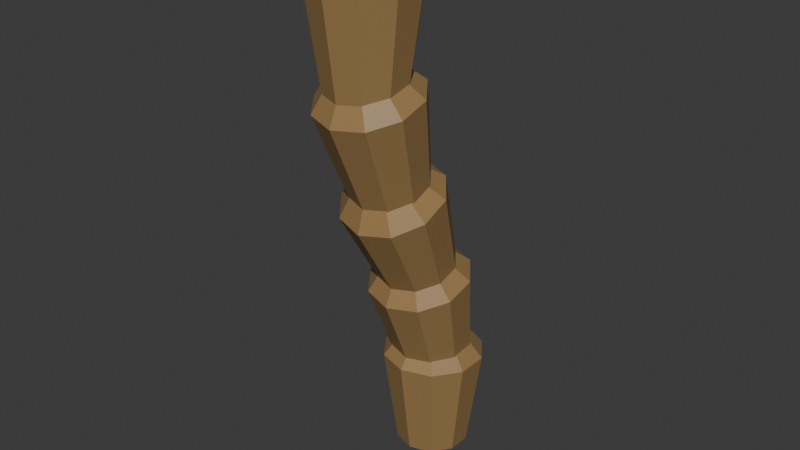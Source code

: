 # Source: palm_treelog.blend  (saved by Blender 4.0.36; exported with 4.5.12 LTS)
import bpy
from mathutils import Matrix  # noqa: F401  (used for matrix-valued properties, if any)

bpy.ops.wm.read_factory_settings(use_empty=True)
scene = bpy.context.scene
scene.name = 'Scene'

# ---- collections
col_collection = bpy.data.collections.new('Collection'); scene.collection.children.link(col_collection)

# ---- materials (node trees are filled in below, after node groups)
mat_material_001 = bpy.data.materials.new('Material.001')
mat_material_001.use_transparent_shadow = False
mat_material_002 = bpy.data.materials.new('Material.002')
mat_material_002.use_transparent_shadow = False
mat_material_003 = bpy.data.materials.new('Material.003')
mat_material_003.use_transparent_shadow = False

# ---- material node trees
mat_material_001.use_nodes = True; mat_material_001.node_tree.nodes.clear()
_N = mat_material_001.node_tree.nodes; _L = mat_material_001.node_tree.links
n0 = _N.new('ShaderNodeBsdfPrincipled'); n0.name = 'Principled BSDF'; n0.location = (10, 300)
n0.inputs[0].default_value = (0.3232, 0.1981, 0.07818, 1.0)
n0.inputs[3].default_value = 1.45
n1 = _N.new('ShaderNodeOutputMaterial'); n1.name = 'Material Output'; n1.location = (300, 300)
_L.new(n0.outputs[0], n1.inputs[0])
n1.is_active_output = True
mat_material_002.use_nodes = True; mat_material_002.node_tree.nodes.clear()
_N = mat_material_002.node_tree.nodes; _L = mat_material_002.node_tree.links
n0 = _N.new('ShaderNodeBsdfPrincipled'); n0.name = 'Principled BSDF'; n0.location = (10, 300)
n0.inputs[0].default_value = (0.0, 0.3563, 0.01317, 1.0)
n0.inputs[3].default_value = 1.45
n1 = _N.new('ShaderNodeOutputMaterial'); n1.name = 'Material Output'; n1.location = (300, 300)
_L.new(n0.outputs[0], n1.inputs[0])
n1.is_active_output = True
mat_material_003.use_nodes = True; mat_material_003.node_tree.nodes.clear()
_N = mat_material_003.node_tree.nodes; _L = mat_material_003.node_tree.links
n0 = _N.new('ShaderNodeBsdfPrincipled'); n0.name = 'Principled BSDF'; n0.location = (10, 300)
n0.inputs[0].default_value = (0.04374, 0.01298, 0.002428, 1.0)
n0.inputs[3].default_value = 1.45
n1 = _N.new('ShaderNodeOutputMaterial'); n1.name = 'Material Output'; n1.location = (300, 300)
_L.new(n0.outputs[0], n1.inputs[0])
n1.is_active_output = True

# ---- world
world_world = bpy.data.worlds.new('World'); scene.world = world_world
world_world.use_nodes = True; world_world.node_tree.nodes.clear()
_N = world_world.node_tree.nodes; _L = world_world.node_tree.links
n0 = _N.new('ShaderNodeOutputWorld'); n0.name = 'World Output'; n0.location = (300, 300)
n1 = _N.new('ShaderNodeBackground'); n1.name = 'Background'; n1.location = (10, 300)
n1.inputs[0].default_value = (0.05088, 0.05088, 0.05088, 1.0)
_L.new(n1.outputs[0], n0.inputs[0])
n0.is_active_output = True
world_world.color = (0.05088, 0.05088, 0.05088)
world_world.use_sun_shadow = False
world_world.sun_shadow_jitter_overblur = 0.0

# ---- meshes
me_cylinder_005 = bpy.data.meshes.new('Cylinder.005')
me_cylinder_005.from_pydata([(-2.844e-09, 2.252, -5.088), (-1.192e-09, 1.979, -2.747), (0.4249, 2.114, -5.103), (0.4136, 1.846, -2.762), (0.6875, 1.755, -5.142), (0.6692, 1.496, -2.8), (0.6875, 1.311, -5.19), (0.6692, 1.064, -2.846), (0.4249, 0.9514, -5.228), (0.4136, 0.7138, -2.884), (-2.844e-09, 0.8142, -5.243), (-1.192e-09, 0.5802, -2.899), (-0.4249, 0.9514, -5.228), (-0.4136, 0.7138, -2.884), (-0.6875, 1.311, -5.19), (-0.6692, 1.064, -2.846), (-0.6875, 1.755, -5.142), (-0.6692, 1.496, -2.8), (-0.4249, 2.114, -5.103), (-0.4136, 1.846, -2.762), (0.5878, 2.122, -3.09), (-1.192e-09, 2.312, -3.07), (0.9511, 1.625, -3.144), (0.9511, 1.011, -3.21), (0.5878, 0.5137, -3.264), (-1.192e-09, 0.3238, -3.285), (-0.5878, 0.5137, -3.264), (-0.9511, 1.011, -3.21), (-0.9511, 1.625, -3.144), (-0.5878, 2.122, -3.09), (-2.844e-09, 2.061, -3.008), (-1.192e-09, 1.191, -0.8181), (0.4249, 1.932, -3.058), (0.4136, 1.066, -0.8667), (0.6875, 1.595, -3.189), (0.6692, 0.7378, -0.9939), (0.6875, 1.179, -3.35), (0.6692, 0.3324, -1.151), (0.4249, 0.8416, -3.481), (0.4136, 0.004361, -1.278), (-2.844e-09, 0.7129, -3.531), (-1.192e-09, -0.1209, -1.327), (-0.4249, 0.8416, -3.481), (-0.4136, 0.004361, -1.278), (-0.6875, 1.179, -3.35), (-0.6692, 0.3324, -1.151), (-0.6875, 1.595, -3.189), (-0.6692, 0.7378, -0.9939), (-0.4249, 1.932, -3.058), (-0.4136, 1.066, -0.8667), (0.5878, 1.418, -1.112), (-1.192e-09, 1.596, -1.043), (0.9511, 0.952, -1.293), (0.9511, 0.3758, -1.516), (0.5878, -0.09039, -1.697), (-1.192e-09, -0.2685, -1.766), (-0.5878, -0.09039, -1.697), (-0.9511, 0.3758, -1.516), (-0.9511, 0.952, -1.293), (-0.5878, 1.418, -1.112), (-2.844e-09, 1.314, -0.9784), (-1.192e-09, 0.1393, 1.065), (0.4249, 1.193, -1.046), (0.4136, 0.02229, 0.9987), (0.6875, 0.8784, -1.224), (0.6692, -0.2842, 0.8259), (0.6875, 0.4892, -1.443), (0.6692, -0.6629, 0.6123), (0.4249, 0.1744, -1.621), (0.4136, -0.9694, 0.4395), (-2.844e-09, 0.05413, -1.689), (-1.192e-09, -1.086, 0.3735), (-0.4249, 0.1744, -1.621), (-0.4136, -0.9694, 0.4395), (-0.6875, 0.4892, -1.443), (-0.6692, -0.6629, 0.6123), (-0.6875, 0.8784, -1.224), (-0.6692, -0.2842, 0.8259), (-0.4249, 1.193, -1.046), (-0.4136, 0.02229, 0.9987), (0.5878, 0.4062, 0.8061), (-1.192e-09, 0.5725, 0.8999), (0.9511, -0.02936, 0.5605), (0.9511, -0.5677, 0.2569), (0.5878, -1.003, 0.01132), (-1.192e-09, -1.17, -0.08249), (-0.5878, -1.003, 0.01132), (-0.9511, -0.5677, 0.2569), (-0.9511, -0.02936, 0.5605), (-0.5878, 0.4062, 0.8061), (-2.844e-09, 0.3418, 0.7649), (-1.192e-09, -0.5753, 2.936), (0.4249, 0.2142, 0.7122), (0.4136, -0.6995, 2.884), (0.6875, -0.1199, 0.5743), (0.6692, -1.025, 2.75), (0.6875, -0.5329, 0.4038), (0.6692, -1.427, 2.584), (0.4249, -0.867, 0.2658), (0.4136, -1.752, 2.45), (-2.844e-09, -0.9946, 0.2131), (-1.192e-09, -1.876, 2.398), (-0.4249, -0.867, 0.2658), (-0.4136, -1.752, 2.45), (-0.6875, -0.5329, 0.4038), (-0.6692, -1.427, 2.584), (-0.6875, -0.1199, 0.5743), (-0.6692, -1.025, 2.75), (-0.4249, 0.2142, 0.7122), (-0.4136, -0.6995, 2.884), (0.5878, -0.3419, 2.646), (-1.192e-09, -0.1654, 2.719), (0.9511, -0.8041, 2.456), (0.9511, -1.375, 2.22), (0.5878, -1.837, 2.029), (-1.192e-09, -2.014, 1.956), (-0.5878, -1.837, 2.029), (-0.9511, -1.375, 2.22), (-0.9511, -0.8041, 2.456), (-0.5878, -0.3419, 2.646), (-2.844e-09, -0.4542, 2.509), (-1.192e-09, -0.7264, 4.849), (0.4249, -0.5914, 2.494), (0.4136, -0.86, 4.835), (0.6875, -0.9508, 2.455), (0.6692, -1.21, 4.797), (0.6875, -1.395, 2.407), (0.6692, -1.642, 4.75), (0.4249, -1.754, 2.368), (0.4136, -1.992, 4.713), (-2.844e-09, -1.892, 2.354), (-1.192e-09, -2.126, 4.698), (-0.4249, -1.754, 2.368), (-0.4136, -1.992, 4.713), (-0.6875, -1.395, 2.407), (-0.6692, -1.642, 4.75), (-0.6875, -0.9508, 2.455), (-0.6692, -1.21, 4.797), (-0.4249, -0.5914, 2.494), (-0.4136, -0.86, 4.835), (0.5878, -0.5834, 4.506), (-1.192e-09, -0.3935, 4.527), (0.9511, -1.08, 4.453), (0.9511, -1.695, 4.386), (0.5878, -2.192, 4.333), (-1.192e-09, -2.382, 4.312), (-0.5878, -2.192, 4.333), (-0.9511, -1.695, 4.386), (-0.9511, -1.08, 4.453), (-0.5878, -0.5834, 4.506)], [], [(0, 21, 20, 2), (2, 20, 22, 4), (4, 22, 23, 6), (6, 23, 24, 8), (8, 24, 25, 10), (10, 25, 26, 12), (12, 26, 27, 14), (14, 27, 28, 16), (3, 1, 19, 17, 15, 13, 11, 9, 7, 5), (16, 28, 29, 18), (18, 29, 21, 0), (0, 2, 4, 6, 8, 10, 12, 14, 16, 18), (1, 3, 20, 21), (3, 5, 22, 20), (5, 7, 23, 22), (7, 9, 24, 23), (9, 11, 25, 24), (11, 13, 26, 25), (13, 15, 27, 26), (15, 17, 28, 27), (17, 19, 29, 28), (19, 1, 21, 29), (30, 51, 50, 32), (32, 50, 52, 34), (34, 52, 53, 36), (36, 53, 54, 38), (38, 54, 55, 40), (40, 55, 56, 42), (42, 56, 57, 44), (44, 57, 58, 46), (33, 31, 49, 47, 45, 43, 41, 39, 37, 35), (46, 58, 59, 48), (48, 59, 51, 30), (30, 32, 34, 36, 38, 40, 42, 44, 46, 48), (31, 33, 50, 51), (33, 35, 52, 50), (35, 37, 53, 52), (37, 39, 54, 53), (39, 41, 55, 54), (41, 43, 56, 55), (43, 45, 57, 56), (45, 47, 58, 57), (47, 49, 59, 58), (49, 31, 51, 59), (60, 81, 80, 62), (62, 80, 82, 64), (64, 82, 83, 66), (66, 83, 84, 68), (68, 84, 85, 70), (70, 85, 86, 72), (72, 86, 87, 74), (74, 87, 88, 76), (63, 61, 79, 77, 75, 73, 71, 69, 67, 65), (76, 88, 89, 78), (78, 89, 81, 60), (60, 62, 64, 66, 68, 70, 72, 74, 76, 78), (61, 63, 80, 81), (63, 65, 82, 80), (65, 67, 83, 82), (67, 69, 84, 83), (69, 71, 85, 84), (71, 73, 86, 85), (73, 75, 87, 86), (75, 77, 88, 87), (77, 79, 89, 88), (79, 61, 81, 89), (90, 111, 110, 92), (92, 110, 112, 94), (94, 112, 113, 96), (96, 113, 114, 98), (98, 114, 115, 100), (100, 115, 116, 102), (102, 116, 117, 104), (104, 117, 118, 106), (93, 91, 109, 107, 105, 103, 101, 99, 97, 95), (106, 118, 119, 108), (108, 119, 111, 90), (90, 92, 94, 96, 98, 100, 102, 104, 106, 108), (91, 93, 110, 111), (93, 95, 112, 110), (95, 97, 113, 112), (97, 99, 114, 113), (99, 101, 115, 114), (101, 103, 116, 115), (103, 105, 117, 116), (105, 107, 118, 117), (107, 109, 119, 118), (109, 91, 111, 119), (120, 141, 140, 122), (122, 140, 142, 124), (124, 142, 143, 126), (126, 143, 144, 128), (128, 144, 145, 130), (130, 145, 146, 132), (132, 146, 147, 134), (134, 147, 148, 136), (136, 148, 149, 138), (138, 149, 141, 120), (120, 122, 124, 126, 128, 130, 132, 134, 136, 138), (121, 123, 140, 141), (123, 125, 142, 140), (125, 127, 143, 142), (127, 129, 144, 143), (129, 131, 145, 144), (131, 133, 146, 145), (133, 135, 147, 146), (135, 137, 148, 147), (137, 139, 149, 148), (139, 121, 141, 149), (123, 121, 139, 137, 135, 133, 131, 129, 127, 125)])
_uv = me_cylinder_005.uv_layers.new(name='UVMap')
_uv.uv.foreach_set('vector', [1.0, 0.5, 1.0, 1.0, 0.9, 1.0, 0.9, 0.5, 0.9, 0.5, 0.9, 1.0, 0.8, 1.0, 0.8, 0.5, 0.8, 0.5, 0.8, 1.0, 0.7, 1.0, 0.7, 0.5, 0.7, 0.5, 0.7, 1.0, 0.6, 1.0, 0.6, 0.5, 0.6, 0.5, 0.6, 1.0, 0.5, 1.0, 0.5, 0.5, 0.5, 0.5, 0.5, 1.0, 0.4, 1.0, 0.4, 0.5, 0.4, 0.5, 0.4, 1.0, 0.3, 1.0, 0.3, 0.5, 0.3, 0.5, 0.3, 1.0, 0.2, 1.0, 0.2, 0.5, 0.3493, 0.3866, 0.25, 0.4189, 0.1507, 0.3866, 0.0894, 0.3022, 0.0894, 0.1978, 0.1507, 0.1134, 0.25, 0.08113, 0.3493, 0.1134, 0.4106, 0.1978, 0.4106, 0.3022, 0.2, 0.5, 0.2, 1.0, 0.1, 1.0, 0.1, 0.5, 0.1, 0.5, 0.1, 1.0, -7.451e-08, 1.0, -7.451e-08, 0.5, 0.75, 0.49, 0.8911, 0.4442, 0.9783, 0.3242, 0.9783, 0.1758, 0.8911, 0.05584, 0.75, 0.01, 0.6089, 0.05584, 0.5217, 0.1758, 0.5217, 0.3242, 0.6089, 0.4442, 0.25, 0.4189, 0.3493, 0.3866, 0.3911, 0.4442, 0.25, 0.49, 0.3493, 0.3866, 0.4106, 0.3022, 0.4783, 0.3242, 0.3911, 0.4442, 0.4106, 0.3022, 0.4106, 0.1978, 0.4783, 0.1758, 0.4783, 0.3242, 0.4106, 0.1978, 0.3493, 0.1134, 0.3911, 0.05584, 0.4783, 0.1758, 0.3493, 0.1134, 0.25, 0.08113, 0.25, 0.01, 0.3911, 0.05584, 0.25, 0.08113, 0.1507, 0.1134, 0.1089, 0.05584, 0.25, 0.01, 0.1507, 0.1134, 0.0894, 0.1978, 0.02175, 0.1758, 0.1089, 0.05584, 0.0894, 0.1978, 0.0894, 0.3022, 0.02175, 0.3242, 0.02175, 0.1758, 0.0894, 0.3022, 0.1507, 0.3866, 0.1089, 0.4442, 0.02175, 0.3242, 0.1507, 0.3866, 0.25, 0.4189, 0.25, 0.49, 0.1089, 0.4442, 1.0, 0.5, 1.0, 1.0, 0.9, 1.0, 0.9, 0.5, 0.9, 0.5, 0.9, 1.0, 0.8, 1.0, 0.8, 0.5, 0.8, 0.5, 0.8, 1.0, 0.7, 1.0, 0.7, 0.5, 0.7, 0.5, 0.7, 1.0, 0.6, 1.0, 0.6, 0.5, 0.6, 0.5, 0.6, 1.0, 0.5, 1.0, 0.5, 0.5, 0.5, 0.5, 0.5, 1.0, 0.4, 1.0, 0.4, 0.5, 0.4, 0.5, 0.4, 1.0, 0.3, 1.0, 0.3, 0.5, 0.3, 0.5, 0.3, 1.0, 0.2, 1.0, 0.2, 0.5, 0.3493, 0.3866, 0.25, 0.4189, 0.1507, 0.3866, 0.0894, 0.3022, 0.0894, 0.1978, 0.1507, 0.1134, 0.25, 0.08113, 0.3493, 0.1134, 0.4106, 0.1978, 0.4106, 0.3022, 0.2, 0.5, 0.2, 1.0, 0.1, 1.0, 0.1, 0.5, 0.1, 0.5, 0.1, 1.0, -7.451e-08, 1.0, -7.451e-08, 0.5, 0.75, 0.49, 0.8911, 0.4442, 0.9783, 0.3242, 0.9783, 0.1758, 0.8911, 0.05584, 0.75, 0.01, 0.6089, 0.05584, 0.5217, 0.1758, 0.5217, 0.3242, 0.6089, 0.4442, 0.25, 0.4189, 0.3493, 0.3866, 0.3911, 0.4442, 0.25, 0.49, 0.3493, 0.3866, 0.4106, 0.3022, 0.4783, 0.3242, 0.3911, 0.4442, 0.4106, 0.3022, 0.4106, 0.1978, 0.4783, 0.1758, 0.4783, 0.3242, 0.4106, 0.1978, 0.3493, 0.1134, 0.3911, 0.05584, 0.4783, 0.1758, 0.3493, 0.1134, 0.25, 0.08113, 0.25, 0.01, 0.3911, 0.05584, 0.25, 0.08113, 0.1507, 0.1134, 0.1089, 0.05584, 0.25, 0.01, 0.1507, 0.1134, 0.0894, 0.1978, 0.02175, 0.1758, 0.1089, 0.05584, 0.0894, 0.1978, 0.0894, 0.3022, 0.02175, 0.3242, 0.02175, 0.1758, 0.0894, 0.3022, 0.1507, 0.3866, 0.1089, 0.4442, 0.02175, 0.3242, 0.1507, 0.3866, 0.25, 0.4189, 0.25, 0.49, 0.1089, 0.4442, 1.0, 0.5, 1.0, 1.0, 0.9, 1.0, 0.9, 0.5, 0.9, 0.5, 0.9, 1.0, 0.8, 1.0, 0.8, 0.5, 0.8, 0.5, 0.8, 1.0, 0.7, 1.0, 0.7, 0.5, 0.7, 0.5, 0.7, 1.0, 0.6, 1.0, 0.6, 0.5, 0.6, 0.5, 0.6, 1.0, 0.5, 1.0, 0.5, 0.5, 0.5, 0.5, 0.5, 1.0, 0.4, 1.0, 0.4, 0.5, 0.4, 0.5, 0.4, 1.0, 0.3, 1.0, 0.3, 0.5, 0.3, 0.5, 0.3, 1.0, 0.2, 1.0, 0.2, 0.5, 0.3493, 0.3866, 0.25, 0.4189, 0.1507, 0.3866, 0.0894, 0.3022, 0.0894, 0.1978, 0.1507, 0.1134, 0.25, 0.08113, 0.3493, 0.1134, 0.4106, 0.1978, 0.4106, 0.3022, 0.2, 0.5, 0.2, 1.0, 0.1, 1.0, 0.1, 0.5, 0.1, 0.5, 0.1, 1.0, -7.451e-08, 1.0, -7.451e-08, 0.5, 0.75, 0.49, 0.8911, 0.4442, 0.9783, 0.3242, 0.9783, 0.1758, 0.8911, 0.05584, 0.75, 0.01, 0.6089, 0.05584, 0.5217, 0.1758, 0.5217, 0.3242, 0.6089, 0.4442, 0.25, 0.4189, 0.3493, 0.3866, 0.3911, 0.4442, 0.25, 0.49, 0.3493, 0.3866, 0.4106, 0.3022, 0.4783, 0.3242, 0.3911, 0.4442, 0.4106, 0.3022, 0.4106, 0.1978, 0.4783, 0.1758, 0.4783, 0.3242, 0.4106, 0.1978, 0.3493, 0.1134, 0.3911, 0.05584, 0.4783, 0.1758, 0.3493, 0.1134, 0.25, 0.08113, 0.25, 0.01, 0.3911, 0.05584, 0.25, 0.08113, 0.1507, 0.1134, 0.1089, 0.05584, 0.25, 0.01, 0.1507, 0.1134, 0.0894, 0.1978, 0.02175, 0.1758, 0.1089, 0.05584, 0.0894, 0.1978, 0.0894, 0.3022, 0.02175, 0.3242, 0.02175, 0.1758, 0.0894, 0.3022, 0.1507, 0.3866, 0.1089, 0.4442, 0.02175, 0.3242, 0.1507, 0.3866, 0.25, 0.4189, 0.25, 0.49, 0.1089, 0.4442, 1.0, 0.5, 1.0, 1.0, 0.9, 1.0, 0.9, 0.5, 0.9, 0.5, 0.9, 1.0, 0.8, 1.0, 0.8, 0.5, 0.8, 0.5, 0.8, 1.0, 0.7, 1.0, 0.7, 0.5, 0.7, 0.5, 0.7, 1.0, 0.6, 1.0, 0.6, 0.5, 0.6, 0.5, 0.6, 1.0, 0.5, 1.0, 0.5, 0.5, 0.5, 0.5, 0.5, 1.0, 0.4, 1.0, 0.4, 0.5, 0.4, 0.5, 0.4, 1.0, 0.3, 1.0, 0.3, 0.5, 0.3, 0.5, 0.3, 1.0, 0.2, 1.0, 0.2, 0.5, 0.3493, 0.3866, 0.25, 0.4189, 0.1507, 0.3866, 0.0894, 0.3022, 0.0894, 0.1978, 0.1507, 0.1134, 0.25, 0.08113, 0.3493, 0.1134, 0.4106, 0.1978, 0.4106, 0.3022, 0.2, 0.5, 0.2, 1.0, 0.1, 1.0, 0.1, 0.5, 0.1, 0.5, 0.1, 1.0, -7.451e-08, 1.0, -7.451e-08, 0.5, 0.75, 0.49, 0.8911, 0.4442, 0.9783, 0.3242, 0.9783, 0.1758, 0.8911, 0.05584, 0.75, 0.01, 0.6089, 0.05584, 0.5217, 0.1758, 0.5217, 0.3242, 0.6089, 0.4442, 0.25, 0.4189, 0.3493, 0.3866, 0.3911, 0.4442, 0.25, 0.49, 0.3493, 0.3866, 0.4106, 0.3022, 0.4783, 0.3242, 0.3911, 0.4442, 0.4106, 0.3022, 0.4106, 0.1978, 0.4783, 0.1758, 0.4783, 0.3242, 0.4106, 0.1978, 0.3493, 0.1134, 0.3911, 0.05584, 0.4783, 0.1758, 0.3493, 0.1134, 0.25, 0.08113, 0.25, 0.01, 0.3911, 0.05584, 0.25, 0.08113, 0.1507, 0.1134, 0.1089, 0.05584, 0.25, 0.01, 0.1507, 0.1134, 0.0894, 0.1978, 0.02175, 0.1758, 0.1089, 0.05584, 0.0894, 0.1978, 0.0894, 0.3022, 0.02175, 0.3242, 0.02175, 0.1758, 0.0894, 0.3022, 0.1507, 0.3866, 0.1089, 0.4442, 0.02175, 0.3242, 0.1507, 0.3866, 0.25, 0.4189, 0.25, 0.49, 0.1089, 0.4442, 1.0, 0.5, 1.0, 1.0, 0.9, 1.0, 0.9, 0.5, 0.9, 0.5, 0.9, 1.0, 0.8, 1.0, 0.8, 0.5, 0.8, 0.5, 0.8, 1.0, 0.7, 1.0, 0.7, 0.5, 0.7, 0.5, 0.7, 1.0, 0.6, 1.0, 0.6, 0.5, 0.6, 0.5, 0.6, 1.0, 0.5, 1.0, 0.5, 0.5, 0.5, 0.5, 0.5, 1.0, 0.4, 1.0, 0.4, 0.5, 0.4, 0.5, 0.4, 1.0, 0.3, 1.0, 0.3, 0.5, 0.3, 0.5, 0.3, 1.0, 0.2, 1.0, 0.2, 0.5, 0.2, 0.5, 0.2, 1.0, 0.1, 1.0, 0.1, 0.5, 0.1, 0.5, 0.1, 1.0, -7.451e-08, 1.0, -7.451e-08, 0.5, 0.75, 0.49, 0.8911, 0.4442, 0.9783, 0.3242, 0.9783, 0.1758, 0.8911, 0.05584, 0.75, 0.01, 0.6089, 0.05584, 0.5217, 0.1758, 0.5217, 0.3242, 0.6089, 0.4442, 0.25, 0.4189, 0.3493, 0.3866, 0.3911, 0.4442, 0.25, 0.49, 0.3493, 0.3866, 0.4106, 0.3022, 0.4783, 0.3242, 0.3911, 0.4442, 0.4106, 0.3022, 0.4106, 0.1978, 0.4783, 0.1758, 0.4783, 0.3242, 0.4106, 0.1978, 0.3493, 0.1134, 0.3911, 0.05584, 0.4783, 0.1758, 0.3493, 0.1134, 0.25, 0.08113, 0.25, 0.01, 0.3911, 0.05584, 0.25, 0.08113, 0.1507, 0.1134, 0.1089, 0.05584, 0.25, 0.01, 0.1507, 0.1134, 0.0894, 0.1978, 0.02175, 0.1758, 0.1089, 0.05584, 0.0894, 0.1978, 0.0894, 0.3022, 0.02175, 0.3242, 0.02175, 0.1758, 0.0894, 0.3022, 0.1507, 0.3866, 0.1089, 0.4442, 0.02175, 0.3242, 0.1507, 0.3866, 0.25, 0.4189, 0.25, 0.49, 0.1089, 0.4442, 0.3493, 0.3866, 0.25, 0.4189, 0.1507, 0.3866, 0.0894, 0.3022, 0.0894, 0.1978, 0.1507, 0.1134, 0.25, 0.08113, 0.3493, 0.1134, 0.4106, 0.1978, 0.4106, 0.3022])
me_cylinder_005.materials.append(mat_material_001)
me_cylinder_005.materials.append(mat_material_002)
me_cylinder_005.materials.append(mat_material_003)
me_cylinder_005.update()

# ---- objects
ob_cylinder_005 = bpy.data.objects.new('Cylinder.005', me_cylinder_005)

# ---- transforms, parenting, visibility, modifiers, constraints
ob_cylinder_005.location = (1.192e-09, -0.84, 4.3)
ob_cylinder_005.rotation_euler = (-0.1076, -0.0, 0.0)

# ---- collection membership
col_collection.objects.link(ob_cylinder_005)

# ---- scene / render settings (as saved in the file)
scene.frame_start = 1; scene.frame_end = 250; scene.frame_set(199)
scene.render.engine = 'BLENDER_EEVEE_NEXT'
scene.cycles.sampling_pattern = 'TABULATED_SOBOL'
bpy.context.view_layer.update()

# ---- added for rendering (the .blend has no active camera and no usable light): camera, sun
cam_auto = bpy.data.cameras.new('AutoCamera')
cam_auto.lens = 50.0
cam_auto.sensor_width = 36.0
cam_auto.clip_end = 1000.0
ob_auto_camera = bpy.data.objects.new('AutoCamera', cam_auto)
scene.collection.objects.link(ob_auto_camera)
ob_auto_camera.location = (11.2465, -14.3916, 13.1056)
ob_auto_camera.rotation_euler = (1.09748, -7.21219e-08, 0.694738)
scene.camera = ob_auto_camera
light_auto_sun = bpy.data.lights.new('AutoSun', 'SUN')
light_auto_sun.energy = 3.0
light_auto_sun.angle = 0.0523599
ob_auto_sun = bpy.data.objects.new('AutoSun', light_auto_sun)
scene.collection.objects.link(ob_auto_sun)
ob_auto_sun.rotation_euler = (0.872665, 0.174533, 0.523599)
bpy.context.view_layer.update()
